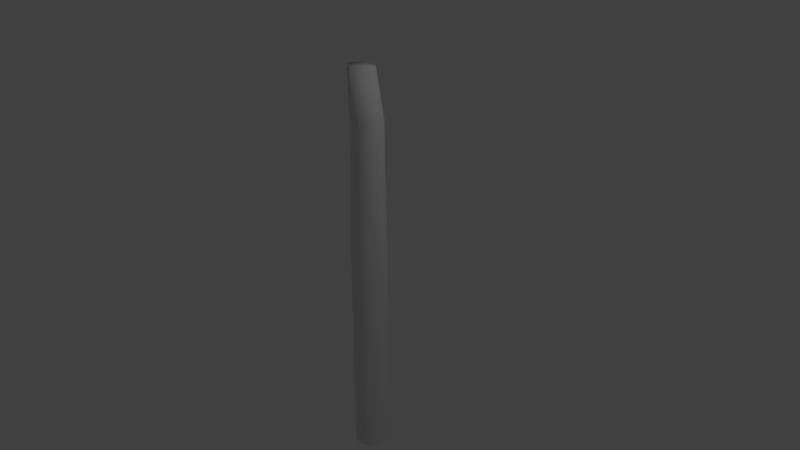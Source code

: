 # Source: dock_post_1.blend  (saved by Blender 2.79.0; exported with 4.5.12 LTS)
import bpy
from mathutils import Matrix  # noqa: F401  (used for matrix-valued properties, if any)

bpy.ops.wm.read_factory_settings(use_empty=True)
scene = bpy.context.scene
scene.name = 'Scene'

# ---- collections
col_collection_1 = bpy.data.collections.new('Collection 1'); scene.collection.children.link(col_collection_1)

# ---- materials (node trees are filled in below, after node groups)
mat_material_003 = bpy.data.materials.new('Material.003')
mat_material_003.alpha_threshold = 0.0
mat_material_003.use_transparent_shadow = False
mat_material_003.roughness = 0.5

# ---- material node trees

# ---- world
world_world = bpy.data.worlds.new('World'); scene.world = world_world
world_world.color = (0.05088, 0.05088, 0.05088)
world_world.use_sun_shadow = False
world_world.sun_shadow_jitter_overblur = 0.0
world_world.cycles.sampling_method = 'MANUAL'

# ---- cameras
cam_camera = bpy.data.cameras.new('Camera')
cam_camera.clip_end = 100.0
cam_camera.lens = 35.0
cam_camera.sensor_width = 32.0
cam_camera.sensor_height = 18.0
cam_camera.ortho_scale = 7.314
cam_camera.dof.focus_distance = 0.0
cam_camera.dof.aperture_fstop = 128.0

# ---- lights
light_lamp = bpy.data.lights.new('Lamp', 'POINT')
light_lamp.transmission_factor = 0.0
light_lamp.cutoff_distance = 30.0
light_lamp.energy = 100.0
light_lamp.shadow_buffer_clip_start = 1.001
light_lamp.shadow_soft_size = 0.1
light_lamp.shadow_maximum_resolution = 0.006
light_lamp.use_absolute_resolution = True

# ---- meshes
me_circle_004 = bpy.data.meshes.new('Circle.004')
me_circle_004.from_pydata([(0.0, 1.0, -12.4), (-0.4339, 0.901, -12.4), (-0.7818, 0.6235, -12.4), (-0.9749, 0.2225, -12.4), (-0.9749, -0.2225, -12.4), (-0.7818, -0.6235, -12.4), (-0.4339, -0.901, -12.4), (-1.51e-07, -1.0, -12.4), (0.4339, -0.901, -12.4), (0.7818, -0.6235, -12.4), (0.9749, -0.2225, -12.4), (0.9749, 0.2225, -12.4), (0.7818, 0.6235, -12.4), (0.4339, 0.901, -12.4), (0.0, 1.0, 1.335), (-0.4339, 0.901, 1.335), (-0.7818, 0.6235, 1.335), (-0.9749, 0.2225, 1.335), (-0.9749, -0.2225, 1.335), (-0.7818, -0.6235, 1.335), (-0.4339, -0.901, 1.335), (-1.51e-07, -1.0, 1.335), (0.4339, -0.901, 1.335), (0.7818, -0.6235, 1.335), (0.9749, -0.2225, 1.335), (0.9749, 0.2225, 1.335), (0.7818, 0.6235, 1.335), (0.4339, 0.901, 1.335), (-8.928e-09, 0.9001, 5.301), (-0.3906, 0.811, 5.301), (-0.7038, 0.5612, 5.301), (-0.8776, 0.2003, 5.301), (-0.8776, -0.2003, 5.301), (-0.7038, -0.5612, 5.301), (-0.3906, -0.811, 5.301), (-1.448e-07, -0.9001, 5.301), (0.3906, -0.811, 5.301), (0.7038, -0.5612, 5.301), (0.8776, -0.2003, 5.301), (0.8776, 0.2003, 5.301), (0.7038, 0.5612, 5.301), (0.3906, 0.811, 5.301), (-8.928e-09, 0.8929, 7.616), (-0.3906, 0.8045, 7.627), (-0.7038, 0.5567, 7.659), (-0.8776, 0.1987, 7.704), (-0.8776, -0.1987, 7.755), (-0.7038, -0.5567, 7.801), (-0.3906, -0.8045, 7.833), (-1.448e-07, -0.8929, 7.844), (0.3906, -0.8045, 7.833), (0.7038, -0.5567, 7.801), (0.8776, -0.1987, 7.755), (0.8776, 0.1987, 7.704), (0.7038, 0.5567, 7.659), (0.3906, 0.8045, 7.627), (-0.6316, 0.6204, 10.3), (-0.312, 0.6927, 10.29), (-0.888, 0.4176, 10.33), (-1.03, 0.1246, 10.36), (-1.03, -0.2006, 10.41), (-0.888, -0.4936, 10.44), (-0.6316, -0.6964, 10.47), (-0.312, -0.7688, 10.48), (0.007615, -0.6964, 10.47), (0.2639, -0.4936, 10.44), (0.4062, -0.2006, 10.41), (0.4062, 0.1246, 10.36), (0.2639, 0.4176, 10.33), (0.007615, 0.6204, 10.3)], [], [(8, 9, 23, 22), (1, 2, 16, 15), (9, 10, 24, 23), (2, 3, 17, 16), (10, 11, 25, 24), (3, 4, 18, 17), (11, 12, 26, 25), (4, 5, 19, 18), (12, 13, 27, 26), (5, 6, 20, 19), (13, 0, 14, 27), (6, 7, 21, 20), (7, 8, 22, 21), (0, 1, 15, 14), (23, 24, 38, 37), (16, 17, 31, 30), (24, 25, 39, 38), (17, 18, 32, 31), (25, 26, 40, 39), (18, 19, 33, 32), (26, 27, 41, 40), (19, 20, 34, 33), (27, 14, 28, 41), (20, 21, 35, 34), (21, 22, 36, 35), (14, 15, 29, 28), (22, 23, 37, 36), (15, 16, 30, 29), (31, 32, 46, 45), (39, 40, 54, 53), (32, 33, 47, 46), (40, 41, 55, 54), (33, 34, 48, 47), (41, 28, 42, 55), (34, 35, 49, 48), (35, 36, 50, 49), (28, 29, 43, 42), (36, 37, 51, 50), (29, 30, 44, 43), (37, 38, 52, 51), (30, 31, 45, 44), (38, 39, 53, 52), (54, 55, 69, 68), (56, 58, 59, 60, 61, 62, 63, 64, 65, 66, 67, 68, 69, 57), (47, 48, 62, 61), (55, 42, 57, 69), (48, 49, 63, 62), (49, 50, 64, 63), (42, 43, 56, 57), (50, 51, 65, 64), (43, 44, 58, 56), (51, 52, 66, 65), (44, 45, 59, 58), (52, 53, 67, 66), (45, 46, 60, 59), (53, 54, 68, 67), (46, 47, 61, 60)])
me_circle_004.polygons.foreach_set('use_smooth', [True] * 57)
_uv = me_circle_004.uv_layers.new(name='UVMap')
_uv.uv.foreach_set('vector', [0.4302, 7.987e-05, 0.4717, 8.136e-05, 0.4715, 0.5997, 0.4302, 0.5998, 0.14, 0.0001008, 0.1814, 9.218e-05, 0.1818, 0.5974, 0.1407, 0.5974, 0.4717, 8.136e-05, 0.5132, 8.461e-05, 0.5129, 0.5998, 0.4715, 0.5997, 0.1814, 9.218e-05, 0.2227, 8.586e-05, 0.223, 0.5974, 0.1818, 0.5974, 0.5132, 8.461e-05, 0.5548, 8.959e-05, 0.5543, 0.6, 0.5129, 0.5998, 0.2227, 8.586e-05, 0.2641, 8.181e-05, 0.2642, 0.5975, 0.223, 0.5974, 0.5548, 8.959e-05, 0.5963, 9.632e-05, 0.5958, 0.6002, 0.5543, 0.6, 0.2641, 8.181e-05, 0.3055, 7.987e-05, 0.3055, 0.5978, 0.2642, 0.5975, 0.01591, 0.000138, 0.05722, 0.0001242, 0.05818, 0.5978, 0.01682, 0.5982, 0.3055, 7.987e-05, 0.3469, 7.99e-05, 0.3468, 0.5981, 0.3055, 0.5978, 0.05722, 0.0001242, 0.0986, 0.0001116, 0.09944, 0.5976, 0.05818, 0.5978, 0.3472, 8.112e-05, 0.3887, 8.002e-05, 0.3888, 0.5999, 0.3473, 0.6002, 0.3887, 8.002e-05, 0.4302, 7.987e-05, 0.4302, 0.5998, 0.3888, 0.5999, 0.0986, 0.0001116, 0.14, 0.0001008, 0.1407, 0.5974, 0.09944, 0.5976, 0.4715, 0.5997, 0.5129, 0.5998, 0.5091, 0.7735, 0.4715, 0.7734, 0.1818, 0.5974, 0.223, 0.5974, 0.2199, 0.7708, 0.1823, 0.7708, 0.5129, 0.5998, 0.5543, 0.6, 0.5467, 0.7737, 0.5091, 0.7735, 0.223, 0.5974, 0.2642, 0.5975, 0.2574, 0.7709, 0.2199, 0.7708, 0.5543, 0.6, 0.5958, 0.6002, 0.5841, 0.7741, 0.5467, 0.7737, 0.2642, 0.5975, 0.3055, 0.5978, 0.2949, 0.7712, 0.2574, 0.7709, 0.01682, 0.5982, 0.05818, 0.5978, 0.0694, 0.7713, 0.0319, 0.7717, 0.3055, 0.5978, 0.3468, 0.5981, 0.3323, 0.7715, 0.2949, 0.7712, 0.05818, 0.5978, 0.09944, 0.5976, 0.107, 0.771, 0.0694, 0.7713, 0.3473, 0.6002, 0.3888, 0.5999, 0.3964, 0.7737, 0.359, 0.7741, 0.3888, 0.5999, 0.4302, 0.5998, 0.4339, 0.7735, 0.3964, 0.7737, 0.09944, 0.5976, 0.1407, 0.5974, 0.1446, 0.7709, 0.107, 0.771, 0.4302, 0.5998, 0.4715, 0.5997, 0.4715, 0.7734, 0.4339, 0.7735, 0.1407, 0.5974, 0.1818, 0.5974, 0.1823, 0.7708, 0.1446, 0.7709, 0.2199, 0.7708, 0.2574, 0.7709, 0.2566, 0.8791, 0.2194, 0.8767, 0.5467, 0.7737, 0.5841, 0.7741, 0.5806, 0.8769, 0.5438, 0.8774, 0.2574, 0.7709, 0.2949, 0.7712, 0.2939, 0.881, 0.2566, 0.8791, 0.0319, 0.7717, 0.0694, 0.7713, 0.07108, 0.8726, 0.03418, 0.8746, 0.2949, 0.7712, 0.3323, 0.7715, 0.3312, 0.8821, 0.2939, 0.881, 0.0694, 0.7713, 0.107, 0.771, 0.1081, 0.872, 0.07108, 0.8726, 0.359, 0.7741, 0.3964, 0.7737, 0.3997, 0.8839, 0.3627, 0.8845, 0.3964, 0.7737, 0.4339, 0.7735, 0.436, 0.8825, 0.3997, 0.8839, 0.107, 0.771, 0.1446, 0.7709, 0.1451, 0.8727, 0.1081, 0.872, 0.4339, 0.7735, 0.4715, 0.7734, 0.4719, 0.8807, 0.436, 0.8825, 0.1446, 0.7709, 0.1823, 0.7708, 0.1822, 0.8744, 0.1451, 0.8727, 0.4715, 0.7734, 0.5091, 0.7735, 0.5077, 0.8788, 0.4719, 0.8807, 0.1823, 0.7708, 0.2199, 0.7708, 0.2194, 0.8767, 0.1822, 0.8744, 0.5091, 0.7735, 0.5467, 0.7737, 0.5438, 0.8774, 0.5077, 0.8788, 0.03418, 0.8746, 0.07108, 0.8726, 0.1029, 0.9895, 0.07245, 0.9914, 0.9689, 0.6976, 0.9885, 0.7833, 0.9689, 0.8691, 0.9141, 0.9378, 0.8348, 0.976, 0.7469, 0.976, 0.6677, 0.9378, 0.6128, 0.8691, 0.5933, 0.7833, 0.6128, 0.6976, 0.6677, 0.6289, 0.7469, 0.5907, 0.8348, 0.5907, 0.9141, 0.6289, 0.2939, 0.881, 0.3312, 0.8821, 0.3153, 0.9975, 0.2849, 0.9968, 0.07108, 0.8726, 0.1081, 0.872, 0.1335, 0.989, 0.1029, 0.9895, 0.3627, 0.8845, 0.3997, 0.8839, 0.3965, 0.9987, 0.3662, 0.9999, 0.3997, 0.8839, 0.436, 0.8825, 0.4268, 0.997, 0.3965, 0.9987, 0.1081, 0.872, 0.1451, 0.8727, 0.164, 0.9898, 0.1335, 0.989, 0.436, 0.8825, 0.4719, 0.8807, 0.457, 0.9952, 0.4268, 0.997, 0.1451, 0.8727, 0.1822, 0.8744, 0.1943, 0.9915, 0.164, 0.9898, 0.4719, 0.8807, 0.5077, 0.8788, 0.4874, 0.9937, 0.457, 0.9952, 0.1822, 0.8744, 0.2194, 0.8767, 0.2244, 0.9935, 0.1943, 0.9915, 0.5077, 0.8788, 0.5438, 0.8774, 0.518, 0.993, 0.4874, 0.9937, 0.2194, 0.8767, 0.2566, 0.8791, 0.2546, 0.9954, 0.2244, 0.9935, 0.5438, 0.8774, 0.5806, 0.8769, 0.5486, 0.9936, 0.518, 0.993, 0.2566, 0.8791, 0.2939, 0.881, 0.2849, 0.9968, 0.2546, 0.9954])
me_circle_004.materials.append(mat_material_003)
me_circle_004.use_remesh_preserve_volume = False
me_circle_004.use_remesh_preserve_attributes = False
me_circle_004.use_mirror_vertex_groups = False
me_circle_004.use_paint_bone_selection = False
me_circle_004.use_paint_mask = True
me_circle_004.update()

# ---- objects
ob_lamp = bpy.data.objects.new('Lamp', light_lamp)
ob_camera = bpy.data.objects.new('Camera', cam_camera)
ob_circle_004 = bpy.data.objects.new('Circle.004', me_circle_004)

# ---- transforms, parenting, visibility, modifiers, constraints
ob_lamp.location = (4.076, 1.005, 5.904)
ob_lamp.rotation_euler = (0.6503, 0.05522, 1.866)
ob_lamp.lock_rotations_4d = False
ob_lamp.empty_display_type = 'ARROWS'
ob_lamp.color = (0.0, 0.0, 0.0, 0.0)
ob_lamp.lineart.crease_threshold = 0.0
ob_camera.location = (7.481, -6.508, 5.344)
ob_camera.rotation_euler = (1.109, 0.0, 0.8149)
ob_camera.lock_rotations_4d = False
ob_camera.empty_display_type = 'ARROWS'
ob_camera.color = (0.0, 0.0, 0.0, 0.0)
ob_camera.display_type = 'WIRE'
ob_camera.lineart.crease_threshold = 0.0
ob_circle_004.location = (0.0, 0.0, 0.0)
ob_circle_004.scale = (0.2379, 0.2379, 0.2379)
ob_circle_004.lineart.crease_threshold = 0.0

# ---- collection membership
col_collection_1.objects.link(ob_lamp)
col_collection_1.objects.link(ob_camera)
col_collection_1.objects.link(ob_circle_004)

# ---- scene / render settings (as saved in the file)
scene.camera = ob_camera
scene.frame_start = 1; scene.frame_end = 250; scene.frame_set(0)
scene.render.engine = 'BLENDER_EEVEE_NEXT'
scene.render.resolution_percentage = 50
scene.render.dither_intensity = 0.0
scene.cycles.use_denoising = False
scene.cycles.samples = 128
scene.cycles.sampling_pattern = 'TABULATED_SOBOL'
scene.cycles.use_adaptive_sampling = False
scene.cycles.use_light_tree = False
scene.cycles.blur_glossy = 0.0
scene.cycles.sample_clamp_indirect = 0.0
scene.view_settings.view_transform = 'Standard'
bpy.context.view_layer.update()
